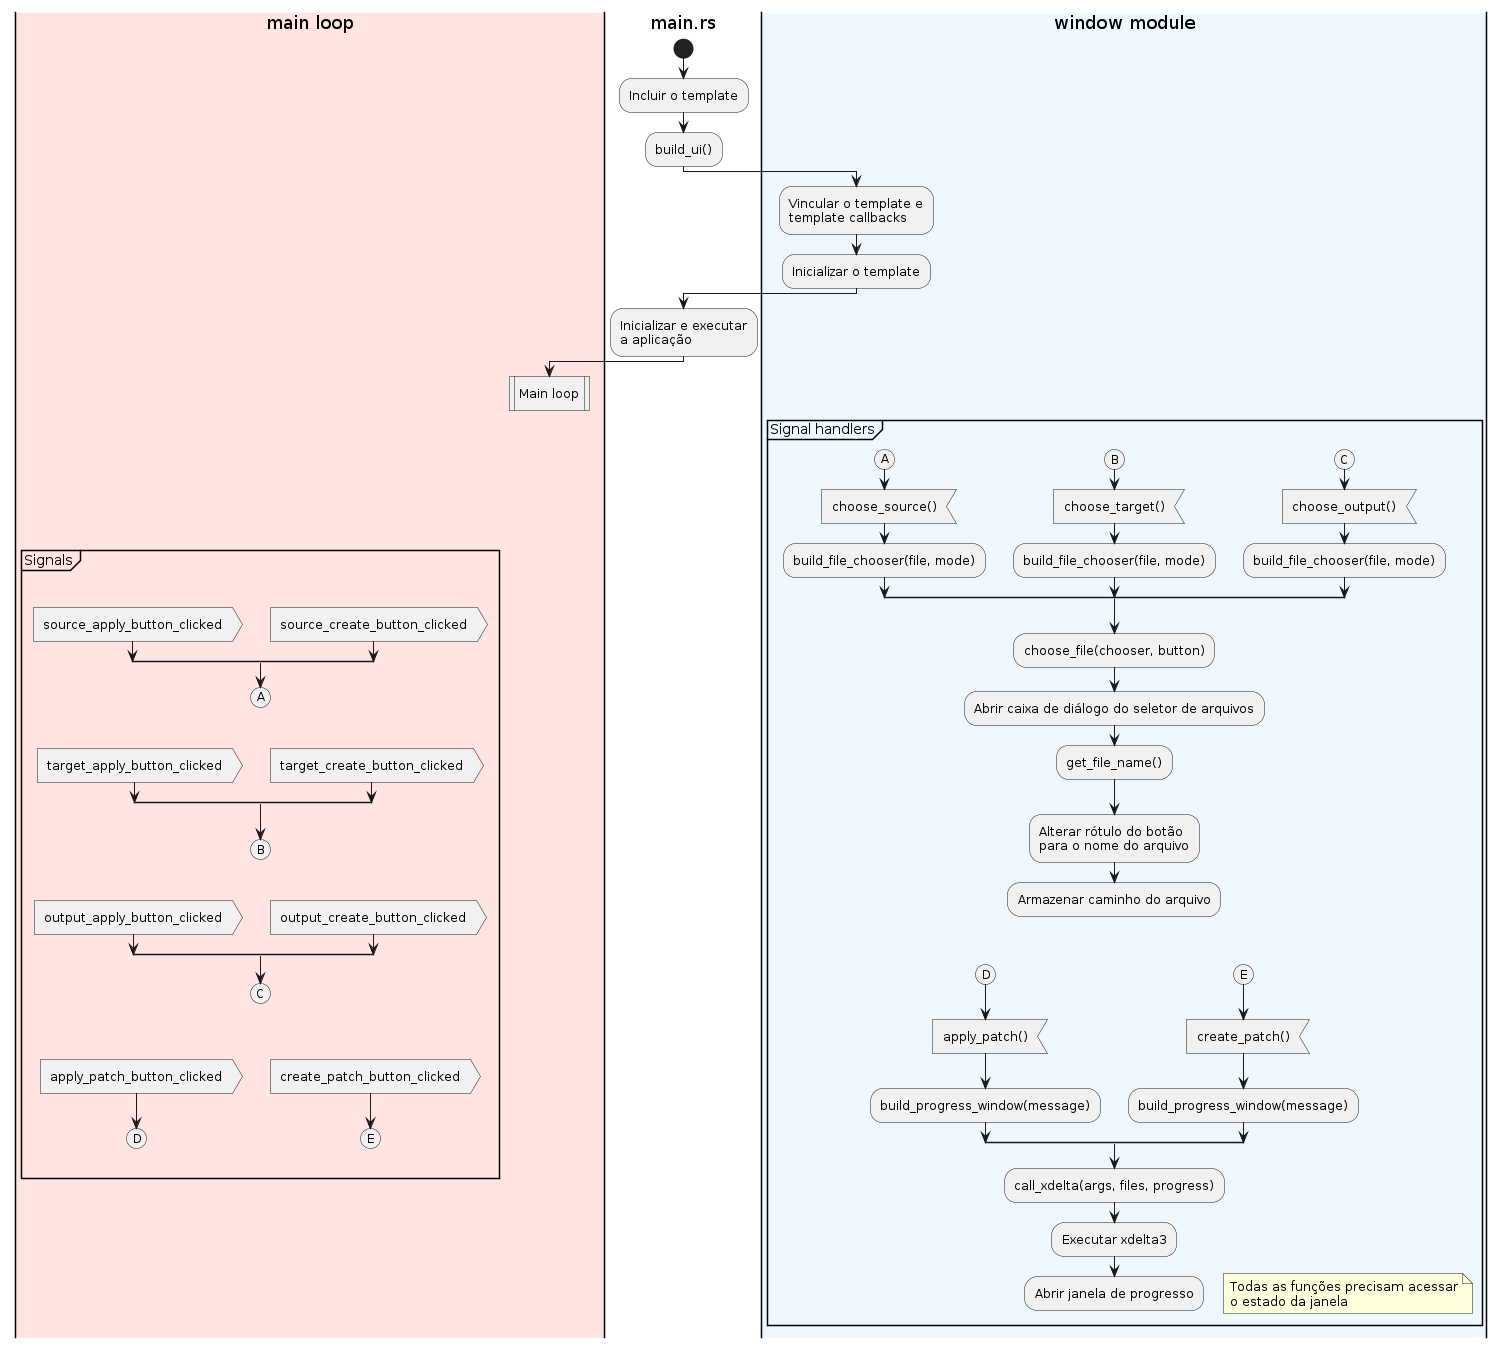

The diagram above was rendered by PlantUML. Its source (embedded in the PNG):
@startuml

|#mistyrose|main loop|
|main.rs|
start

:Incluir o template;
:build_ui();

|#aliceblue|window module|
:Vincular o template e
template callbacks;
:Inicializar o template;

|main.rs|
:Inicializar e executar
a aplicação;

|main loop|
:Main loop|
detach

split
    -[hidden]->
    group Signals
    ' {{{
        split
            -[hidden]->
            :source_apply_button_clicked>
        split again
            -[hidden]->
            :source_create_button_clicked>
        end split
        (A)
        detach

        split
            -[hidden]->
            :target_apply_button_clicked>
        split again
            -[hidden]->
            :target_create_button_clicked>
        end split
        (B)
        detach
        
        split 
            -[hidden]->
            :output_apply_button_clicked>
        split again
            -[hidden]->
            :output_create_button_clicked>
        end split
        (C)
        detach

        split
            -[hidden]->
            :apply_patch_button_clicked>
            (D)
            detach
        split again
            -[hidden]->
            :create_patch_button_clicked>
            (E)
            detach
        end split
    end group
    ' }}}
    detach

split again
    -[hidden]->
    |window module|
    group Signal handlers
    ' {{{
        split
            -[hidden]->
            (A)
            :choose_source()<
            :build_file_chooser(file, mode);

        split again
            -[hidden]->
            (B)
            :choose_target()<
            :build_file_chooser(file, mode);

        split again
            -[hidden]->
            (C)
            :choose_output()<
            :build_file_chooser(file, mode);
        end split

        :choose_file(chooser, button);
        :Abrir caixa de diálogo do seletor de arquivos;
        :get_file_name();
        :Alterar rótulo do botão
        para o nome do arquivo;
        :Armazenar caminho do arquivo;
        detach

        split
            -[hidden]->
            (D)
            :apply_patch()<
            :build_progress_window(message);

        split again
            -[hidden]->
            (E)
            :create_patch()<
            :build_progress_window(message);
        end split

        :call_xdelta(args, files, progress);
        :Executar xdelta3;
        :Abrir janela de progresso;
        detach
    end group
    ' }}}
    detach
end split

floating note right
    Todas as funções precisam acessar
    o estado da janela
end note
@enduml